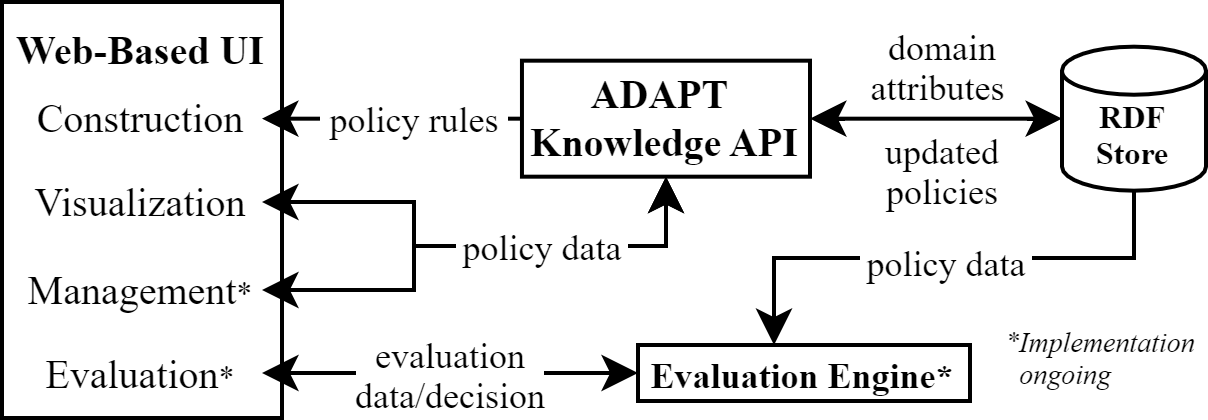

The diagram above was exported from draw.io. Its source (the exported page's mxGraphModel, read from the mxfile embedded in the PNG):
<mxGraphModel dx="1408" dy="1823" grid="1" gridSize="1" guides="1" tooltips="1" connect="1" arrows="1" fold="1" page="1" pageScale="1" pageWidth="850" pageHeight="1100" math="0" shadow="0">
  <root>
    <mxCell id="0" />
    <mxCell id="1" parent="0" />
    <mxCell id="2" value="" style="group" vertex="1" connectable="0" parent="1">
      <mxGeometry y="-1100" width="301" height="104" as="geometry" />
    </mxCell>
    <mxCell id="3" value="&lt;b style=&quot;font-size: 10px;&quot;&gt;&lt;font style=&quot;font-size: 10px;&quot;&gt;Web-Based UI&lt;/font&gt;&lt;/b&gt;" style="rounded=0;whiteSpace=wrap;html=1;verticalAlign=top;fontFamily=Times New Roman;fontSize=10;" vertex="1" parent="2">
      <mxGeometry width="70" height="104" as="geometry" />
    </mxCell>
    <mxCell id="4" value="Construction" style="rounded=0;whiteSpace=wrap;html=1;fontFamily=Times New Roman;fontSize=10;dashed=1;strokeColor=none;" vertex="1" parent="2">
      <mxGeometry x="5" y="24.170000000000073" width="60" height="10" as="geometry" />
    </mxCell>
    <mxCell id="5" value="Evaluation&lt;font style=&quot;font-size: 8px&quot;&gt;*&lt;/font&gt;" style="rounded=0;whiteSpace=wrap;html=1;fontFamily=Times New Roman;fontSize=10;dashed=1;strokeColor=none;" vertex="1" parent="2">
      <mxGeometry x="5" y="87.75" width="60" height="10" as="geometry" />
    </mxCell>
    <mxCell id="6" value="&lt;span style=&quot;font-size: 8px ; line-height: 100%&quot;&gt;&lt;br&gt;RDF&lt;br&gt;Store&lt;br style=&quot;font-size: 8px&quot;&gt;&lt;/span&gt;" style="strokeWidth=1;html=1;shape=mxgraph.flowchart.database;whiteSpace=wrap;fontFamily=Times New Roman;fontSize=8;verticalAlign=middle;labelPosition=center;verticalLabelPosition=middle;align=center;spacing=-3;aspect=fixed;fontStyle=1" vertex="1" parent="2">
      <mxGeometry x="265" y="11.170000000000073" width="36" height="36" as="geometry" />
    </mxCell>
    <mxCell id="7" value="&lt;div style=&quot;text-align: left&quot;&gt;&lt;i&gt;*Implementation&lt;/i&gt;&lt;/div&gt;&lt;div style=&quot;text-align: left&quot;&gt;&lt;i&gt;&amp;nbsp; ongoing&lt;/i&gt;&lt;/div&gt;" style="text;html=1;fontSize=7;fontFamily=Times New Roman;labelPosition=center;verticalLabelPosition=middle;align=center;verticalAlign=bottom;whiteSpace=wrap;labelBackgroundColor=none;" vertex="1" parent="2">
      <mxGeometry x="249" y="80.75" width="52" height="19" as="geometry" />
    </mxCell>
    <mxCell id="8" style="edgeStyle=none;curved=1;orthogonalLoop=1;jettySize=auto;html=1;fontFamily=Times New Roman;fontSize=10;startArrow=classic;startFill=1;" edge="1" parent="2" source="11" target="6">
      <mxGeometry x="-7" y="-4" as="geometry" />
    </mxCell>
    <mxCell id="9" value="&lt;span style=&quot;font-family: &amp;quot;times new roman&amp;quot;;&quot;&gt;domain&lt;/span&gt;&lt;br style=&quot;font-family: &amp;quot;times new roman&amp;quot;;&quot;&gt;&lt;span style=&quot;font-family: &amp;quot;times new roman&amp;quot;;&quot;&gt;attributes&amp;nbsp;&lt;/span&gt;" style="edgeLabel;html=1;align=center;verticalAlign=middle;resizable=0;points=[];fontSize=9;labelBackgroundColor=#FFFFFF;" vertex="1" connectable="0" parent="8">
      <mxGeometry relative="1" as="geometry">
        <mxPoint y="-14" as="offset" />
      </mxGeometry>
    </mxCell>
    <mxCell id="10" value="&lt;span style=&quot;font-family: &amp;quot;times new roman&amp;quot;;&quot;&gt;updated&lt;/span&gt;&lt;br style=&quot;font-family: &amp;quot;times new roman&amp;quot;;&quot;&gt;&lt;span style=&quot;font-family: &amp;quot;times new roman&amp;quot;;&quot;&gt;policies&lt;/span&gt;" style="edgeLabel;html=1;align=center;verticalAlign=middle;resizable=0;points=[];fontSize=9;fontFamily=Times New Roman;spacing=4;labelBackgroundColor=#ffffff;" vertex="1" connectable="0" parent="8">
      <mxGeometry relative="1" as="geometry">
        <mxPoint y="12" as="offset" />
      </mxGeometry>
    </mxCell>
    <mxCell id="11" value="&lt;b&gt;ADAPT&amp;nbsp;&lt;br&gt;Knowledge&amp;nbsp;API&lt;/b&gt;" style="rounded=0;whiteSpace=wrap;html=1;fontSize=10;fontFamily=Times New Roman;" vertex="1" parent="2">
      <mxGeometry x="129.99" y="14.670000000000073" width="72.01" height="29" as="geometry" />
    </mxCell>
    <mxCell id="12" style="edgeStyle=none;rounded=0;orthogonalLoop=1;jettySize=auto;html=1;fontSize=10;startArrow=classic;startFill=1;fontFamily=Times New Roman;sourcePerimeterSpacing=0;startSize=6;endArrow=none;endFill=0;" edge="1" parent="2" source="4" target="11">
      <mxGeometry x="-7" y="-4" as="geometry" />
    </mxCell>
    <mxCell id="13" value="&lt;span style=&quot;font-size: 9px ; padding: 2px&quot;&gt;policy rules&lt;/span&gt;" style="edgeLabel;html=1;align=center;verticalAlign=middle;resizable=0;points=[];fontSize=9;fontFamily=Times New Roman;labelBackgroundColor=#ffffff;" vertex="1" connectable="0" parent="12">
      <mxGeometry x="0.157" y="1" relative="1" as="geometry">
        <mxPoint x="-1" as="offset" />
      </mxGeometry>
    </mxCell>
    <mxCell id="14" style="edgeStyle=orthogonalEdgeStyle;rounded=0;orthogonalLoop=1;jettySize=auto;html=1;fontSize=8;startArrow=classic;startFill=1;fontFamily=Times New Roman;endArrow=none;endFill=0;" edge="1" parent="2" source="16" target="6">
      <mxGeometry as="geometry">
        <Array as="points">
          <mxPoint x="193" y="64" />
          <mxPoint x="283" y="64" />
        </Array>
      </mxGeometry>
    </mxCell>
    <mxCell id="15" value="&lt;span style=&quot;font-size: 9px ; padding: 2px&quot;&gt;policy data&lt;/span&gt;" style="edgeLabel;html=1;align=center;verticalAlign=middle;resizable=0;points=[];fontSize=9;fontFamily=Times New Roman;labelBackgroundColor=#FFFFFF;labelBorderColor=none;spacing=4;" vertex="1" connectable="0" parent="14">
      <mxGeometry x="0.4886" y="1" relative="1" as="geometry">
        <mxPoint x="-32" y="1" as="offset" />
      </mxGeometry>
    </mxCell>
    <mxCell id="16" value="&lt;b style=&quot;font-size: 9px;&quot;&gt;Evaluation Engine*&lt;br style=&quot;font-size: 9px;&quot;&gt;&lt;/b&gt;" style="rounded=0;whiteSpace=wrap;html=1;fontSize=9;fontFamily=Times New Roman;" vertex="1" parent="2">
      <mxGeometry x="159" y="85.75" width="83" height="14" as="geometry" />
    </mxCell>
    <mxCell id="17" value="" style="group;fontFamily=Times New Roman;" vertex="1" connectable="0" parent="2">
      <mxGeometry x="5" y="45" width="60" height="32" as="geometry" />
    </mxCell>
    <mxCell id="18" value="Management&lt;font style=&quot;font-size: 8px&quot;&gt;*&lt;/font&gt;" style="rounded=0;whiteSpace=wrap;html=1;fontFamily=Times New Roman;fontSize=10;dashed=1;strokeColor=none;" vertex="1" parent="17">
      <mxGeometry y="22" width="60" height="10" as="geometry" />
    </mxCell>
    <mxCell id="19" value="Visualization" style="rounded=0;whiteSpace=wrap;html=1;fontFamily=Times New Roman;fontSize=10;dashed=1;strokeColor=none;" vertex="1" parent="17">
      <mxGeometry width="60" height="10" as="geometry" />
    </mxCell>
    <mxCell id="20" style="edgeStyle=orthogonalEdgeStyle;rounded=0;orthogonalLoop=1;jettySize=auto;html=1;exitX=1;exitY=0.5;exitDx=0;exitDy=0;startArrow=classic;startFill=1;fontFamily=Times New Roman;" edge="1" parent="2" source="18" target="11">
      <mxGeometry as="geometry">
        <Array as="points">
          <mxPoint x="103" y="72" />
          <mxPoint x="103" y="61" />
          <mxPoint x="166" y="61" />
        </Array>
      </mxGeometry>
    </mxCell>
    <mxCell id="21" style="edgeStyle=orthogonalEdgeStyle;rounded=0;orthogonalLoop=1;jettySize=auto;html=1;exitX=1;exitY=0.5;exitDx=0;exitDy=0;startArrow=classic;startFill=1;fontFamily=Times New Roman;" edge="1" parent="2" source="19" target="11">
      <mxGeometry as="geometry">
        <Array as="points">
          <mxPoint x="103" y="50" />
          <mxPoint x="103" y="61" />
          <mxPoint x="166" y="61" />
        </Array>
      </mxGeometry>
    </mxCell>
    <mxCell id="22" value="&lt;span style=&quot;font-size: 9px ; padding: 2px&quot;&gt;policy data&lt;/span&gt;" style="edgeLabel;html=1;align=center;verticalAlign=middle;resizable=0;points=[];fontSize=9;labelBackgroundColor=#ffffff;fontFamily=Times New Roman;" vertex="1" connectable="0" parent="21">
      <mxGeometry x="0.1228" y="-1" relative="1" as="geometry">
        <mxPoint x="7" y="-2" as="offset" />
      </mxGeometry>
    </mxCell>
    <mxCell id="23" style="edgeStyle=none;rounded=0;orthogonalLoop=1;jettySize=auto;html=1;exitX=1;exitY=0.5;exitDx=0;exitDy=0;fontFamily=Times New Roman;fontSize=8;startFill=1;entryX=0;entryY=0.5;entryDx=0;entryDy=0;startArrow=classic;" edge="1" parent="2">
      <mxGeometry y="-4" as="geometry">
        <mxPoint x="65" y="92.75" as="targetPoint" />
        <mxPoint x="159" y="92.75" as="sourcePoint" />
      </mxGeometry>
    </mxCell>
    <mxCell id="24" value="&lt;font style=&quot;font-size: 9px&quot;&gt;evaluation&lt;br&gt;data/decision&lt;/font&gt;" style="edgeLabel;html=1;align=center;verticalAlign=middle;resizable=0;points=[];fontSize=9;fontFamily=Times New Roman;labelBackgroundColor=#ffffff;" vertex="1" connectable="0" parent="2">
      <mxGeometry x="111.99697986577185" y="92" as="geometry" />
    </mxCell>
  </root>
</mxGraphModel>